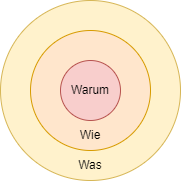

The diagram above was exported from draw.io. Its source (the exported page's mxGraphModel, read from the mxfile embedded in the PNG):
<mxGraphModel dx="830" dy="498" grid="1" gridSize="10" guides="1" tooltips="1" connect="1" arrows="1" fold="1" page="1" pageScale="1" pageWidth="827" pageHeight="1169" math="0" shadow="0">
  <root>
    <mxCell id="0" />
    <mxCell id="1" parent="0" />
    <mxCell id="sHAHgVAb-YiC9wbnziUG-5" value="" style="ellipse;whiteSpace=wrap;html=1;aspect=fixed;fillColor=#fff2cc;strokeColor=#d6b656;" parent="1" vertex="1">
      <mxGeometry x="324" y="495" width="180" height="180" as="geometry" />
    </mxCell>
    <mxCell id="sHAHgVAb-YiC9wbnziUG-3" value="" style="ellipse;whiteSpace=wrap;html=1;aspect=fixed;fillColor=#ffe6cc;strokeColor=#d79b00;" parent="1" vertex="1">
      <mxGeometry x="354" y="525" width="120" height="120" as="geometry" />
    </mxCell>
    <mxCell id="sHAHgVAb-YiC9wbnziUG-1" value="" style="ellipse;whiteSpace=wrap;html=1;aspect=fixed;fillColor=#f8cecc;strokeColor=#b85450;" parent="1" vertex="1">
      <mxGeometry x="384" y="555" width="60" height="60" as="geometry" />
    </mxCell>
    <mxCell id="oB--57uGbdaJ3v9jcPXn-1" value="Warum" style="text;html=1;align=center;verticalAlign=middle;whiteSpace=wrap;rounded=0;" parent="1" vertex="1">
      <mxGeometry x="384" y="570" width="60" height="30" as="geometry" />
    </mxCell>
    <mxCell id="sHAHgVAb-YiC9wbnziUG-4" value="Wie" style="text;html=1;align=center;verticalAlign=middle;whiteSpace=wrap;rounded=0;" parent="1" vertex="1">
      <mxGeometry x="384" y="615" width="60" height="30" as="geometry" />
    </mxCell>
    <mxCell id="sHAHgVAb-YiC9wbnziUG-6" value="Was" style="text;html=1;align=center;verticalAlign=middle;whiteSpace=wrap;rounded=0;" parent="1" vertex="1">
      <mxGeometry x="384" y="645" width="60" height="30" as="geometry" />
    </mxCell>
  </root>
</mxGraphModel>